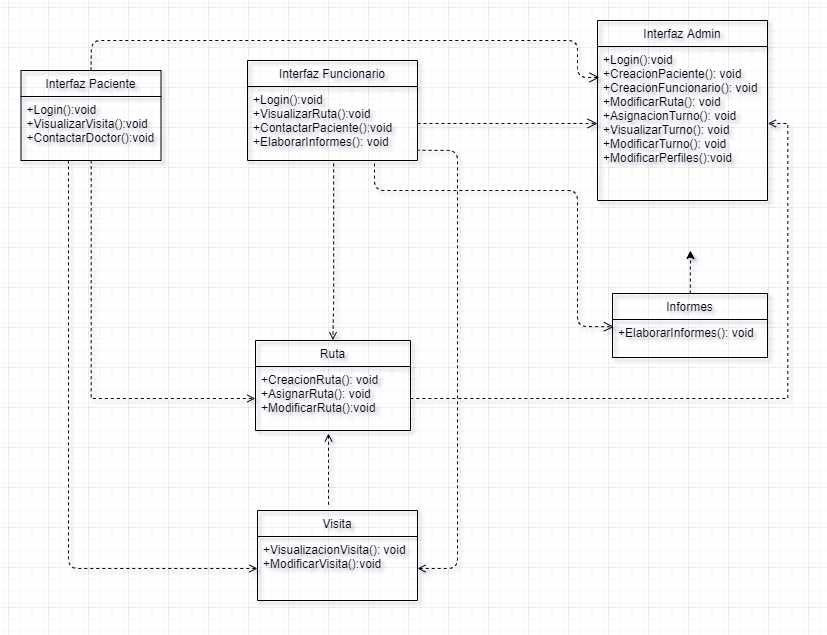

The diagram above was exported from draw.io. Its source (the exported page's mxGraphModel, read from the mxfile embedded in the PNG):
<mxGraphModel dx="923" dy="407" grid="1" gridSize="10" guides="1" tooltips="1" connect="1" arrows="1" fold="1" page="1" pageScale="1" pageWidth="827" pageHeight="1169" math="0" shadow="0">
  <root>
    <mxCell id="0" />
    <mxCell id="1" parent="0" />
    <mxCell id="ehzkOTLaHqZuRj22Q5zP-6" value="Interfaz Funcionario" style="swimlane;fontStyle=0;childLayout=stackLayout;horizontal=1;startSize=26;fillColor=none;horizontalStack=0;resizeParent=1;resizeParentMax=0;resizeLast=0;collapsible=1;marginBottom=0;" parent="1" vertex="1">
      <mxGeometry x="500" y="200" width="170" height="100" as="geometry" />
    </mxCell>
    <mxCell id="ehzkOTLaHqZuRj22Q5zP-7" value="+Login():void&#10;+VisualizarRuta():void&#10;+ContactarPaciente():void&#10;+ElaborarInformes(): void" style="text;strokeColor=none;fillColor=none;align=left;verticalAlign=top;spacingLeft=4;spacingRight=4;overflow=hidden;rotatable=0;points=[[0,0.5],[1,0.5]];portConstraint=eastwest;" parent="ehzkOTLaHqZuRj22Q5zP-6" vertex="1">
      <mxGeometry y="26" width="170" height="74" as="geometry" />
    </mxCell>
    <mxCell id="yc-2XYMhsboQQCTQkd27-5" style="edgeStyle=orthogonalEdgeStyle;rounded=0;orthogonalLoop=1;jettySize=auto;html=1;exitX=0.5;exitY=0;exitDx=0;exitDy=0;dashed=1;" parent="1" source="ehzkOTLaHqZuRj22Q5zP-18" edge="1">
      <mxGeometry relative="1" as="geometry">
        <mxPoint x="943" y="390" as="targetPoint" />
      </mxGeometry>
    </mxCell>
    <mxCell id="ehzkOTLaHqZuRj22Q5zP-18" value="&#10;Informes&#10;" style="swimlane;fontStyle=0;childLayout=stackLayout;horizontal=1;startSize=26;fillColor=none;horizontalStack=0;resizeParent=1;resizeParentMax=0;resizeLast=0;collapsible=1;marginBottom=0;" parent="1" vertex="1">
      <mxGeometry x="865" y="433" width="155" height="64" as="geometry" />
    </mxCell>
    <mxCell id="ehzkOTLaHqZuRj22Q5zP-19" value="+ElaborarInformes(): void" style="text;strokeColor=none;fillColor=none;align=left;verticalAlign=top;spacingLeft=4;spacingRight=4;overflow=hidden;rotatable=0;points=[[0,0.5],[1,0.5]];portConstraint=eastwest;" parent="ehzkOTLaHqZuRj22Q5zP-18" vertex="1">
      <mxGeometry y="26" width="155" height="38" as="geometry" />
    </mxCell>
    <mxCell id="ehzkOTLaHqZuRj22Q5zP-21" value="" style="html=1;verticalAlign=bottom;endArrow=open;dashed=1;endSize=8;exitX=1;exitY=0.5;exitDx=0;exitDy=0;entryX=0;entryY=0.5;entryDx=0;entryDy=0;" parent="1" source="ehzkOTLaHqZuRj22Q5zP-7" target="ehzkOTLaHqZuRj22Q5zP-41" edge="1">
      <mxGeometry relative="1" as="geometry">
        <mxPoint x="850" y="298" as="sourcePoint" />
        <mxPoint x="760" y="210" as="targetPoint" />
      </mxGeometry>
    </mxCell>
    <mxCell id="ehzkOTLaHqZuRj22Q5zP-40" value="&#10;Interfaz Admin&#10;" style="swimlane;fontStyle=0;childLayout=stackLayout;horizontal=1;startSize=26;fillColor=none;horizontalStack=0;resizeParent=1;resizeParentMax=0;resizeLast=0;collapsible=1;marginBottom=0;" parent="1" vertex="1">
      <mxGeometry x="850" y="160" width="170" height="180" as="geometry" />
    </mxCell>
    <mxCell id="ehzkOTLaHqZuRj22Q5zP-41" value="+Login():void&#10;+CreacionPaciente(): void&#10;+CreacionFuncionario(): void&#10;+ModificarRuta(): void&#10;+AsignacionTurno(): void&#10;+VisualizarTurno(): void&#10;+ModificarTurno(): void&#10;+ModificarPerfiles():void" style="text;strokeColor=none;fillColor=none;align=left;verticalAlign=top;spacingLeft=4;spacingRight=4;overflow=hidden;rotatable=0;points=[[0,0.5],[1,0.5]];portConstraint=eastwest;" parent="ehzkOTLaHqZuRj22Q5zP-40" vertex="1">
      <mxGeometry y="26" width="170" height="154" as="geometry" />
    </mxCell>
    <mxCell id="ehzkOTLaHqZuRj22Q5zP-46" value="Interfaz Paciente" style="swimlane;fontStyle=0;childLayout=stackLayout;horizontal=1;startSize=26;fillColor=none;horizontalStack=0;resizeParent=1;resizeParentMax=0;resizeLast=0;collapsible=1;marginBottom=0;" parent="1" vertex="1">
      <mxGeometry x="273.5" y="210" width="140" height="90" as="geometry" />
    </mxCell>
    <mxCell id="ehzkOTLaHqZuRj22Q5zP-47" value="+Login():void&#10;+VisualizarVisita():void&#10;+ContactarDoctor():void" style="text;strokeColor=none;fillColor=none;align=left;verticalAlign=top;spacingLeft=4;spacingRight=4;overflow=hidden;rotatable=0;points=[[0,0.5],[1,0.5]];portConstraint=eastwest;" parent="ehzkOTLaHqZuRj22Q5zP-46" vertex="1">
      <mxGeometry y="26" width="140" height="64" as="geometry" />
    </mxCell>
    <mxCell id="ehzkOTLaHqZuRj22Q5zP-52" value="" style="html=1;verticalAlign=bottom;endArrow=open;dashed=1;endSize=8;exitX=0.5;exitY=0;exitDx=0;exitDy=0;entryX=0.012;entryY=0.201;entryDx=0;entryDy=0;entryPerimeter=0;" parent="1" source="ehzkOTLaHqZuRj22Q5zP-46" target="ehzkOTLaHqZuRj22Q5zP-41" edge="1">
      <mxGeometry relative="1" as="geometry">
        <mxPoint x="690" y="397" as="sourcePoint" />
        <mxPoint x="830" y="160" as="targetPoint" />
        <Array as="points">
          <mxPoint x="344" y="180" />
          <mxPoint x="830" y="180" />
          <mxPoint x="830" y="217" />
        </Array>
      </mxGeometry>
    </mxCell>
    <mxCell id="ehzkOTLaHqZuRj22Q5zP-58" value="" style="html=1;verticalAlign=bottom;endArrow=open;dashed=1;endSize=8;entryX=0.009;entryY=0.193;entryDx=0;entryDy=0;entryPerimeter=0;exitX=0.747;exitY=1.041;exitDx=0;exitDy=0;exitPerimeter=0;" parent="1" source="ehzkOTLaHqZuRj22Q5zP-7" target="ehzkOTLaHqZuRj22Q5zP-19" edge="1">
      <mxGeometry relative="1" as="geometry">
        <mxPoint x="671" y="330" as="sourcePoint" />
        <mxPoint x="780" y="278" as="targetPoint" />
        <Array as="points">
          <mxPoint x="627" y="330" />
          <mxPoint x="830" y="330" />
          <mxPoint x="830" y="466" />
        </Array>
      </mxGeometry>
    </mxCell>
    <mxCell id="yc-2XYMhsboQQCTQkd27-11" style="edgeStyle=orthogonalEdgeStyle;rounded=0;orthogonalLoop=1;jettySize=auto;html=1;dashed=1;endArrow=open;endFill=0;entryX=0.5;entryY=0;entryDx=0;entryDy=0;exitX=0.506;exitY=1.041;exitDx=0;exitDy=0;exitPerimeter=0;" parent="1" source="ehzkOTLaHqZuRj22Q5zP-7" target="yc-2XYMhsboQQCTQkd27-9" edge="1">
      <mxGeometry relative="1" as="geometry">
        <mxPoint x="585" y="370" as="sourcePoint" />
        <mxPoint x="700" y="400" as="targetPoint" />
        <Array as="points">
          <mxPoint x="586" y="440" />
          <mxPoint x="586" y="440" />
        </Array>
      </mxGeometry>
    </mxCell>
    <mxCell id="yc-2XYMhsboQQCTQkd27-9" value="Ruta" style="swimlane;fontStyle=0;childLayout=stackLayout;horizontal=1;startSize=26;fillColor=none;horizontalStack=0;resizeParent=1;resizeParentMax=0;resizeLast=0;collapsible=1;marginBottom=0;" parent="1" vertex="1">
      <mxGeometry x="508" y="480" width="155" height="90" as="geometry" />
    </mxCell>
    <mxCell id="yc-2XYMhsboQQCTQkd27-10" value="+CreacionRuta(): void&#10;+AsignarRuta(): void&#10;+ModificarRuta():void" style="text;strokeColor=none;fillColor=none;align=left;verticalAlign=top;spacingLeft=4;spacingRight=4;overflow=hidden;rotatable=0;points=[[0,0.5],[1,0.5]];portConstraint=eastwest;" parent="yc-2XYMhsboQQCTQkd27-9" vertex="1">
      <mxGeometry y="26" width="155" height="64" as="geometry" />
    </mxCell>
    <mxCell id="yc-2XYMhsboQQCTQkd27-12" style="edgeStyle=orthogonalEdgeStyle;rounded=0;orthogonalLoop=1;jettySize=auto;html=1;exitX=0.504;exitY=0.992;exitDx=0;exitDy=0;dashed=1;endArrow=open;endFill=0;exitPerimeter=0;entryX=0;entryY=0.5;entryDx=0;entryDy=0;" parent="1" source="ehzkOTLaHqZuRj22Q5zP-47" target="yc-2XYMhsboQQCTQkd27-10" edge="1">
      <mxGeometry relative="1" as="geometry">
        <mxPoint x="290" y="538" as="targetPoint" />
      </mxGeometry>
    </mxCell>
    <mxCell id="yc-2XYMhsboQQCTQkd27-14" style="edgeStyle=orthogonalEdgeStyle;rounded=0;orthogonalLoop=1;jettySize=auto;html=1;exitX=1;exitY=0.5;exitDx=0;exitDy=0;dashed=1;endArrow=open;endFill=0;entryX=1;entryY=0.5;entryDx=0;entryDy=0;" parent="1" source="yc-2XYMhsboQQCTQkd27-10" target="ehzkOTLaHqZuRj22Q5zP-41" edge="1">
      <mxGeometry relative="1" as="geometry">
        <mxPoint x="1064" y="260" as="targetPoint" />
      </mxGeometry>
    </mxCell>
    <mxCell id="yc-2XYMhsboQQCTQkd27-15" value="Visita" style="swimlane;fontStyle=0;childLayout=stackLayout;horizontal=1;startSize=26;fillColor=none;horizontalStack=0;resizeParent=1;resizeParentMax=0;resizeLast=0;collapsible=1;marginBottom=0;" parent="1" vertex="1">
      <mxGeometry x="510" y="650" width="160" height="90" as="geometry" />
    </mxCell>
    <mxCell id="yc-2XYMhsboQQCTQkd27-16" value="+VisualizacionVisita(): void&#10;+ModificarVisita():void" style="text;strokeColor=none;fillColor=none;align=left;verticalAlign=top;spacingLeft=4;spacingRight=4;overflow=hidden;rotatable=0;points=[[0,0.5],[1,0.5]];portConstraint=eastwest;" parent="yc-2XYMhsboQQCTQkd27-15" vertex="1">
      <mxGeometry y="26" width="160" height="64" as="geometry" />
    </mxCell>
    <mxCell id="yc-2XYMhsboQQCTQkd27-19" value="" style="endArrow=none;dashed=1;html=1;entryX=0.339;entryY=1.008;entryDx=0;entryDy=0;entryPerimeter=0;exitX=0;exitY=0.5;exitDx=0;exitDy=0;startArrow=open;startFill=0;" parent="1" source="yc-2XYMhsboQQCTQkd27-16" target="ehzkOTLaHqZuRj22Q5zP-47" edge="1">
      <mxGeometry width="50" height="50" relative="1" as="geometry">
        <mxPoint x="321" y="710" as="sourcePoint" />
        <mxPoint x="320" y="400" as="targetPoint" />
        <Array as="points">
          <mxPoint x="321" y="708" />
        </Array>
      </mxGeometry>
    </mxCell>
    <mxCell id="yc-2XYMhsboQQCTQkd27-20" value="" style="endArrow=none;dashed=1;html=1;entryX=1;entryY=0.861;entryDx=0;entryDy=0;entryPerimeter=0;exitX=1;exitY=0.5;exitDx=0;exitDy=0;startArrow=open;startFill=0;" parent="1" source="yc-2XYMhsboQQCTQkd27-16" target="ehzkOTLaHqZuRj22Q5zP-7" edge="1">
      <mxGeometry width="50" height="50" relative="1" as="geometry">
        <mxPoint x="720" y="716" as="sourcePoint" />
        <mxPoint x="790" y="430" as="targetPoint" />
        <Array as="points">
          <mxPoint x="710" y="708" />
          <mxPoint x="710" y="290" />
        </Array>
      </mxGeometry>
    </mxCell>
    <mxCell id="yc-2XYMhsboQQCTQkd27-22" value="" style="endArrow=none;dashed=1;html=1;startArrow=open;startFill=0;exitX=0.471;exitY=1.047;exitDx=0;exitDy=0;exitPerimeter=0;entryX=0.444;entryY=-0.044;entryDx=0;entryDy=0;entryPerimeter=0;" parent="1" source="yc-2XYMhsboQQCTQkd27-10" target="yc-2XYMhsboQQCTQkd27-15" edge="1">
      <mxGeometry width="50" height="50" relative="1" as="geometry">
        <mxPoint x="560" y="630" as="sourcePoint" />
        <mxPoint x="610" y="580" as="targetPoint" />
      </mxGeometry>
    </mxCell>
  </root>
</mxGraphModel>